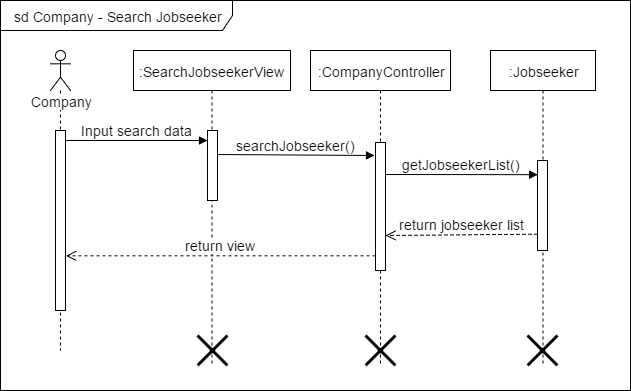

The diagram above was exported from draw.io. Its source (the exported page's mxGraphModel, read from the mxfile embedded in the PNG):
<mxGraphModel dx="1112" dy="454" grid="1" gridSize="10" guides="1" tooltips="1" connect="1" arrows="1" fold="1" page="1" pageScale="1" pageWidth="826" pageHeight="1169" math="0" shadow="0">
  <root>
    <mxCell id="0" style=";html=1;" />
    <mxCell id="1" style=";html=1;" parent="0" />
    <mxCell id="20a6a9d6b3b31e10-15" value="&lt;div style=&quot;text-align: left&quot;&gt;&lt;span&gt;sd Company - Search Jobseeker&lt;/span&gt;&lt;/div&gt;" style="shape=umlFrame;whiteSpace=wrap;html=1;fontSize=14;fontColor=none;width=232;height=30;" vertex="1" parent="1">
      <mxGeometry x="23" y="20" width="630" height="390" as="geometry" />
    </mxCell>
    <mxCell id="20a6a9d6b3b31e10-16" value="Company" style="shape=umlLifeline;participant=umlActor;perimeter=lifelinePerimeter;whiteSpace=wrap;html=1;container=1;collapsible=0;recursiveResize=0;verticalAlign=top;spacingTop=36;labelBackgroundColor=#ffffff;outlineConnect=0;fontSize=14;fontColor=none;" vertex="1" parent="1">
      <mxGeometry x="73" y="70" width="20" height="300" as="geometry" />
    </mxCell>
    <mxCell id="20a6a9d6b3b31e10-17" value="" style="html=1;points=[];perimeter=orthogonalPerimeter;fontSize=14;fontColor=none;" vertex="1" parent="20a6a9d6b3b31e10-16">
      <mxGeometry x="5" y="80" width="10" height="180" as="geometry" />
    </mxCell>
    <mxCell id="20a6a9d6b3b31e10-18" value=":SearchJobseekerView" style="shape=umlLifeline;perimeter=lifelinePerimeter;whiteSpace=wrap;html=1;container=1;collapsible=0;recursiveResize=0;outlineConnect=0;fontSize=14;fontColor=none;" vertex="1" parent="1">
      <mxGeometry x="156" y="70" width="157" height="315" as="geometry" />
    </mxCell>
    <mxCell id="20a6a9d6b3b31e10-19" value="" style="html=1;points=[];perimeter=orthogonalPerimeter;fontSize=14;fontColor=none;" vertex="1" parent="20a6a9d6b3b31e10-18">
      <mxGeometry x="74" y="80" width="10" height="70" as="geometry" />
    </mxCell>
    <mxCell id="352e6dedf54a6ced-1" value="" style="shape=umlDestroy;whiteSpace=wrap;html=1;strokeWidth=3;fontSize=14;fontColor=none;" vertex="1" parent="20a6a9d6b3b31e10-18">
      <mxGeometry x="64" y="285" width="30" height="30" as="geometry" />
    </mxCell>
    <mxCell id="20a6a9d6b3b31e10-20" value=":CompanyController" style="shape=umlLifeline;perimeter=lifelinePerimeter;whiteSpace=wrap;html=1;container=1;collapsible=0;recursiveResize=0;outlineConnect=0;fontSize=14;fontColor=none;" vertex="1" parent="1">
      <mxGeometry x="333" y="70" width="140" height="315" as="geometry" />
    </mxCell>
    <mxCell id="20a6a9d6b3b31e10-21" value="" style="html=1;points=[];perimeter=orthogonalPerimeter;fontSize=14;fontColor=none;" vertex="1" parent="20a6a9d6b3b31e10-20">
      <mxGeometry x="65" y="92" width="10" height="128" as="geometry" />
    </mxCell>
    <mxCell id="352e6dedf54a6ced-2" value="" style="shape=umlDestroy;whiteSpace=wrap;html=1;strokeWidth=3;fontSize=14;fontColor=none;" vertex="1" parent="20a6a9d6b3b31e10-20">
      <mxGeometry x="55" y="285" width="30" height="30" as="geometry" />
    </mxCell>
    <mxCell id="20a6a9d6b3b31e10-22" value="Input search data" style="html=1;verticalAlign=bottom;endArrow=block;strokeColor=#000000;fontSize=14;fontColor=none;exitX=1.043;exitY=0.057;exitPerimeter=0;entryX=0;entryY=0.143;entryPerimeter=0;" edge="1" parent="1" source="20a6a9d6b3b31e10-17" target="20a6a9d6b3b31e10-19">
      <mxGeometry x="88" y="160" as="geometry">
        <mxPoint x="93" y="160" as="sourcePoint" />
        <mxPoint x="220" y="160" as="targetPoint" />
      </mxGeometry>
    </mxCell>
    <mxCell id="20a6a9d6b3b31e10-23" value="return view" style="html=1;verticalAlign=bottom;endArrow=open;dashed=1;endSize=8;strokeColor=#000000;fontSize=14;fontColor=none;entryX=1.05;entryY=0.661;entryPerimeter=0;" edge="1" parent="1" source="20a6a9d6b3b31e10-21">
      <mxGeometry x="88.5" y="274.5" as="geometry">
        <mxPoint x="88.5" y="275.33333333333337" as="targetPoint" />
        <mxPoint x="383" y="275" as="sourcePoint" />
      </mxGeometry>
    </mxCell>
    <mxCell id="20a6a9d6b3b31e10-24" value=":Jobseeker" style="shape=umlLifeline;perimeter=lifelinePerimeter;whiteSpace=wrap;html=1;container=1;collapsible=0;recursiveResize=0;outlineConnect=0;fontSize=14;fontColor=none;" vertex="1" parent="1">
      <mxGeometry x="513" y="70" width="105" height="315" as="geometry" />
    </mxCell>
    <mxCell id="20a6a9d6b3b31e10-25" value="" style="html=1;points=[];perimeter=orthogonalPerimeter;fontSize=14;fontColor=none;" vertex="1" parent="20a6a9d6b3b31e10-24">
      <mxGeometry x="47" y="110" width="10" height="90" as="geometry" />
    </mxCell>
    <mxCell id="352e6dedf54a6ced-3" value="" style="shape=umlDestroy;whiteSpace=wrap;html=1;strokeWidth=3;fontSize=14;fontColor=none;" vertex="1" parent="20a6a9d6b3b31e10-24">
      <mxGeometry x="37" y="285" width="30" height="30" as="geometry" />
    </mxCell>
    <mxCell id="20a6a9d6b3b31e10-26" value="getJobseekerList()" style="html=1;verticalAlign=bottom;endArrow=block;entryX=0;entryY=0;strokeColor=#000000;fontSize=14;fontColor=none;exitX=1.017;exitY=0.253;exitPerimeter=0;" edge="1" parent="1" source="20a6a9d6b3b31e10-21">
      <mxGeometry x="398" y="194.16666666666674" as="geometry">
        <mxPoint x="413" y="194" as="sourcePoint" />
        <mxPoint x="560.1666666666667" y="194.16666666666674" as="targetPoint" />
      </mxGeometry>
    </mxCell>
    <mxCell id="20a6a9d6b3b31e10-27" value="return jobseeker list" style="html=1;verticalAlign=bottom;endArrow=open;dashed=1;endSize=8;strokeColor=#000000;fontSize=14;fontColor=none;entryX=1.044;entryY=0.724;entryPerimeter=0;" edge="1" parent="1" target="20a6a9d6b3b31e10-21">
      <mxGeometry x="398.5" y="253.66666666666674" as="geometry">
        <mxPoint x="413" y="254" as="targetPoint" />
        <mxPoint x="560" y="253.66666666666674" as="sourcePoint" />
      </mxGeometry>
    </mxCell>
    <mxCell id="20a6a9d6b3b31e10-28" value="searchJobseeker()" style="html=1;verticalAlign=bottom;endArrow=block;entryX=-0.114;entryY=0.098;strokeColor=#000000;fontSize=14;fontColor=none;entryPerimeter=0;" edge="1" parent="1" target="20a6a9d6b3b31e10-21">
      <mxGeometry x="238" y="174.33333333333337" as="geometry">
        <mxPoint x="240" y="174" as="sourcePoint" />
        <mxPoint x="387.66666666666674" y="174.33333333333337" as="targetPoint" />
        <Array as="points" />
      </mxGeometry>
    </mxCell>
  </root>
</mxGraphModel>